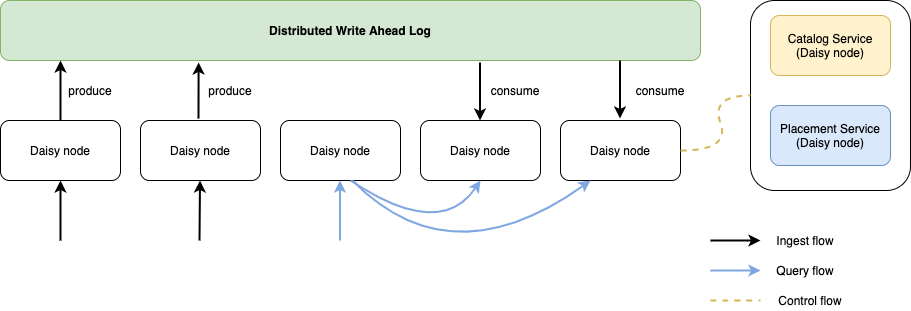

The diagram above was exported from draw.io. Its source (the exported page's mxGraphModel, read from the mxfile embedded in the PNG):
<mxGraphModel dx="1529" dy="1012" grid="1" gridSize="10" guides="1" tooltips="1" connect="1" arrows="1" fold="1" page="1" pageScale="1" pageWidth="850" pageHeight="1100" math="0" shadow="0">
  <root>
    <mxCell id="CM7hyBFH3V8-wulXKOhI-0" />
    <mxCell id="CM7hyBFH3V8-wulXKOhI-1" parent="CM7hyBFH3V8-wulXKOhI-0" />
    <mxCell id="vCKdDmtthjtFYQS29LE_-33" value="" style="rounded=1;whiteSpace=wrap;html=1;fillColor=#FFFFFF;" vertex="1" parent="CM7hyBFH3V8-wulXKOhI-1">
      <mxGeometry x="770" y="40" width="160" height="190" as="geometry" />
    </mxCell>
    <mxCell id="vCKdDmtthjtFYQS29LE_-0" value="Daisy node" style="rounded=1;whiteSpace=wrap;html=1;" vertex="1" parent="CM7hyBFH3V8-wulXKOhI-1">
      <mxGeometry x="20" y="160" width="120" height="60" as="geometry" />
    </mxCell>
    <mxCell id="vCKdDmtthjtFYQS29LE_-1" value="Daisy node" style="rounded=1;whiteSpace=wrap;html=1;" vertex="1" parent="CM7hyBFH3V8-wulXKOhI-1">
      <mxGeometry x="160" y="160" width="120" height="60" as="geometry" />
    </mxCell>
    <mxCell id="vCKdDmtthjtFYQS29LE_-2" value="&lt;b&gt;Distributed Write Ahead Log&lt;/b&gt;" style="rounded=1;whiteSpace=wrap;html=1;strokeColor=#82b366;fillColor=#d5e8d4;" vertex="1" parent="CM7hyBFH3V8-wulXKOhI-1">
      <mxGeometry x="20" y="40" width="700" height="60" as="geometry" />
    </mxCell>
    <mxCell id="vCKdDmtthjtFYQS29LE_-3" value="Daisy node" style="rounded=1;whiteSpace=wrap;html=1;" vertex="1" parent="CM7hyBFH3V8-wulXKOhI-1">
      <mxGeometry x="300" y="160" width="120" height="60" as="geometry" />
    </mxCell>
    <mxCell id="vCKdDmtthjtFYQS29LE_-4" value="Daisy node" style="rounded=1;whiteSpace=wrap;html=1;" vertex="1" parent="CM7hyBFH3V8-wulXKOhI-1">
      <mxGeometry x="440" y="160" width="120" height="60" as="geometry" />
    </mxCell>
    <mxCell id="vCKdDmtthjtFYQS29LE_-5" value="Catalog Service&lt;br&gt;(Daisy node)" style="rounded=1;whiteSpace=wrap;html=1;fillColor=#fff2cc;strokeColor=#d6b656;" vertex="1" parent="CM7hyBFH3V8-wulXKOhI-1">
      <mxGeometry x="790" y="55" width="120" height="60" as="geometry" />
    </mxCell>
    <mxCell id="vCKdDmtthjtFYQS29LE_-6" value="Placement Service&lt;br&gt;(Daisy node)" style="rounded=1;whiteSpace=wrap;html=1;fillColor=#dae8fc;strokeColor=#6c8ebf;" vertex="1" parent="CM7hyBFH3V8-wulXKOhI-1">
      <mxGeometry x="790" y="145" width="120" height="60" as="geometry" />
    </mxCell>
    <mxCell id="vCKdDmtthjtFYQS29LE_-7" value="" style="endArrow=classic;html=1;strokeWidth=2;" edge="1" parent="CM7hyBFH3V8-wulXKOhI-1">
      <mxGeometry width="50" height="50" relative="1" as="geometry">
        <mxPoint x="80" y="280" as="sourcePoint" />
        <mxPoint x="80" y="220" as="targetPoint" />
      </mxGeometry>
    </mxCell>
    <mxCell id="vCKdDmtthjtFYQS29LE_-14" value="" style="endArrow=classic;html=1;strokeWidth=2;" edge="1" parent="CM7hyBFH3V8-wulXKOhI-1">
      <mxGeometry width="50" height="50" relative="1" as="geometry">
        <mxPoint x="80" y="160" as="sourcePoint" />
        <mxPoint x="80" y="100" as="targetPoint" />
      </mxGeometry>
    </mxCell>
    <mxCell id="vCKdDmtthjtFYQS29LE_-15" value="" style="endArrow=classic;html=1;entryX=0.283;entryY=1.033;entryDx=0;entryDy=0;entryPerimeter=0;strokeWidth=2;" edge="1" parent="CM7hyBFH3V8-wulXKOhI-1" target="vCKdDmtthjtFYQS29LE_-2">
      <mxGeometry width="50" height="50" relative="1" as="geometry">
        <mxPoint x="218" y="158" as="sourcePoint" />
        <mxPoint x="230" y="100" as="targetPoint" />
      </mxGeometry>
    </mxCell>
    <mxCell id="vCKdDmtthjtFYQS29LE_-16" value="" style="endArrow=classic;html=1;strokeWidth=2;" edge="1" parent="CM7hyBFH3V8-wulXKOhI-1">
      <mxGeometry width="50" height="50" relative="1" as="geometry">
        <mxPoint x="499.5" y="102" as="sourcePoint" />
        <mxPoint x="499.5" y="160" as="targetPoint" />
      </mxGeometry>
    </mxCell>
    <mxCell id="vCKdDmtthjtFYQS29LE_-17" value="" style="endArrow=classic;html=1;strokeWidth=2;" edge="1" parent="CM7hyBFH3V8-wulXKOhI-1">
      <mxGeometry width="50" height="50" relative="1" as="geometry">
        <mxPoint x="219" y="280" as="sourcePoint" />
        <mxPoint x="219.5" y="220" as="targetPoint" />
      </mxGeometry>
    </mxCell>
    <mxCell id="vCKdDmtthjtFYQS29LE_-18" value="produce" style="text;html=1;strokeColor=none;fillColor=none;align=center;verticalAlign=middle;whiteSpace=wrap;rounded=0;" vertex="1" parent="CM7hyBFH3V8-wulXKOhI-1">
      <mxGeometry x="90" y="120" width="40" height="20" as="geometry" />
    </mxCell>
    <mxCell id="vCKdDmtthjtFYQS29LE_-19" value="produce" style="text;html=1;strokeColor=none;fillColor=none;align=center;verticalAlign=middle;whiteSpace=wrap;rounded=0;" vertex="1" parent="CM7hyBFH3V8-wulXKOhI-1">
      <mxGeometry x="230" y="120" width="40" height="20" as="geometry" />
    </mxCell>
    <mxCell id="vCKdDmtthjtFYQS29LE_-20" value="consume" style="text;html=1;strokeColor=none;fillColor=none;align=center;verticalAlign=middle;whiteSpace=wrap;rounded=0;" vertex="1" parent="CM7hyBFH3V8-wulXKOhI-1">
      <mxGeometry x="660" y="120" width="40" height="20" as="geometry" />
    </mxCell>
    <mxCell id="vCKdDmtthjtFYQS29LE_-21" value="consume" style="text;html=1;strokeColor=none;fillColor=none;align=center;verticalAlign=middle;whiteSpace=wrap;rounded=0;" vertex="1" parent="CM7hyBFH3V8-wulXKOhI-1">
      <mxGeometry x="510" y="120" width="50" height="20" as="geometry" />
    </mxCell>
    <mxCell id="vCKdDmtthjtFYQS29LE_-24" value="" style="endArrow=classic;html=1;strokeColor=#7EA6E0;strokeWidth=2;" edge="1" parent="CM7hyBFH3V8-wulXKOhI-1">
      <mxGeometry width="50" height="50" relative="1" as="geometry">
        <mxPoint x="359.5" y="280" as="sourcePoint" />
        <mxPoint x="359.5" y="220" as="targetPoint" />
      </mxGeometry>
    </mxCell>
    <mxCell id="vCKdDmtthjtFYQS29LE_-29" value="Daisy node" style="rounded=1;whiteSpace=wrap;html=1;" vertex="1" parent="CM7hyBFH3V8-wulXKOhI-1">
      <mxGeometry x="580" y="160" width="120" height="60" as="geometry" />
    </mxCell>
    <mxCell id="vCKdDmtthjtFYQS29LE_-30" value="" style="curved=1;endArrow=classic;html=1;strokeColor=#7EA6E0;entryX=0.5;entryY=1;entryDx=0;entryDy=0;strokeWidth=2;" edge="1" parent="CM7hyBFH3V8-wulXKOhI-1" target="vCKdDmtthjtFYQS29LE_-4">
      <mxGeometry width="50" height="50" relative="1" as="geometry">
        <mxPoint x="370" y="220" as="sourcePoint" />
        <mxPoint x="420" y="170" as="targetPoint" />
        <Array as="points">
          <mxPoint x="460" y="280" />
        </Array>
      </mxGeometry>
    </mxCell>
    <mxCell id="vCKdDmtthjtFYQS29LE_-31" value="" style="curved=1;endArrow=classic;html=1;strokeColor=#7EA6E0;entryX=0.25;entryY=1;entryDx=0;entryDy=0;exitX=0.6;exitY=1;exitDx=0;exitDy=0;exitPerimeter=0;strokeWidth=2;" edge="1" parent="CM7hyBFH3V8-wulXKOhI-1" source="vCKdDmtthjtFYQS29LE_-3" target="vCKdDmtthjtFYQS29LE_-29">
      <mxGeometry width="50" height="50" relative="1" as="geometry">
        <mxPoint x="380" y="230" as="sourcePoint" />
        <mxPoint x="510" y="230" as="targetPoint" />
        <Array as="points">
          <mxPoint x="470" y="320" />
        </Array>
      </mxGeometry>
    </mxCell>
    <mxCell id="vCKdDmtthjtFYQS29LE_-32" value="" style="endArrow=classic;html=1;strokeWidth=2;" edge="1" parent="CM7hyBFH3V8-wulXKOhI-1">
      <mxGeometry width="50" height="50" relative="1" as="geometry">
        <mxPoint x="639.5" y="100" as="sourcePoint" />
        <mxPoint x="639.5" y="158" as="targetPoint" />
      </mxGeometry>
    </mxCell>
    <mxCell id="vCKdDmtthjtFYQS29LE_-35" value="" style="curved=1;endArrow=none;html=1;strokeColor=#d6b656;endFill=0;dashed=1;entryX=0;entryY=0.5;entryDx=0;entryDy=0;fillColor=#fff2cc;strokeWidth=2;" edge="1" parent="CM7hyBFH3V8-wulXKOhI-1" target="vCKdDmtthjtFYQS29LE_-33">
      <mxGeometry width="50" height="50" relative="1" as="geometry">
        <mxPoint x="700" y="190" as="sourcePoint" />
        <mxPoint x="750" y="140" as="targetPoint" />
        <Array as="points">
          <mxPoint x="750" y="190" />
          <mxPoint x="730" y="135" />
        </Array>
      </mxGeometry>
    </mxCell>
    <mxCell id="vCKdDmtthjtFYQS29LE_-36" value="" style="endArrow=classic;html=1;strokeWidth=2;" edge="1" parent="CM7hyBFH3V8-wulXKOhI-1" target="vCKdDmtthjtFYQS29LE_-37">
      <mxGeometry width="50" height="50" relative="1" as="geometry">
        <mxPoint x="730" y="280" as="sourcePoint" />
        <mxPoint x="800" y="280" as="targetPoint" />
      </mxGeometry>
    </mxCell>
    <mxCell id="vCKdDmtthjtFYQS29LE_-37" value="Ingest flow" style="text;html=1;strokeColor=none;fillColor=none;align=center;verticalAlign=middle;whiteSpace=wrap;rounded=0;" vertex="1" parent="CM7hyBFH3V8-wulXKOhI-1">
      <mxGeometry x="780" y="270" width="90" height="20" as="geometry" />
    </mxCell>
    <mxCell id="vCKdDmtthjtFYQS29LE_-38" value="" style="endArrow=classic;html=1;strokeColor=#7EA6E0;strokeWidth=2;" edge="1" parent="CM7hyBFH3V8-wulXKOhI-1">
      <mxGeometry width="50" height="50" relative="1" as="geometry">
        <mxPoint x="730" y="310" as="sourcePoint" />
        <mxPoint x="780" y="310" as="targetPoint" />
      </mxGeometry>
    </mxCell>
    <mxCell id="vCKdDmtthjtFYQS29LE_-39" value="Query flow" style="text;html=1;strokeColor=none;fillColor=none;align=center;verticalAlign=middle;whiteSpace=wrap;rounded=0;" vertex="1" parent="CM7hyBFH3V8-wulXKOhI-1">
      <mxGeometry x="780" y="300" width="90" height="20" as="geometry" />
    </mxCell>
    <mxCell id="vCKdDmtthjtFYQS29LE_-40" value="" style="curved=1;endArrow=none;html=1;strokeColor=#d6b656;endFill=0;dashed=1;fillColor=#fff2cc;strokeWidth=2;" edge="1" parent="CM7hyBFH3V8-wulXKOhI-1">
      <mxGeometry width="50" height="50" relative="1" as="geometry">
        <mxPoint x="730" y="340" as="sourcePoint" />
        <mxPoint x="780" y="340" as="targetPoint" />
        <Array as="points" />
      </mxGeometry>
    </mxCell>
    <mxCell id="vCKdDmtthjtFYQS29LE_-41" value="Control flow" style="text;html=1;strokeColor=none;fillColor=none;align=center;verticalAlign=middle;whiteSpace=wrap;rounded=0;" vertex="1" parent="CM7hyBFH3V8-wulXKOhI-1">
      <mxGeometry x="790" y="330" width="80" height="20" as="geometry" />
    </mxCell>
  </root>
</mxGraphModel>